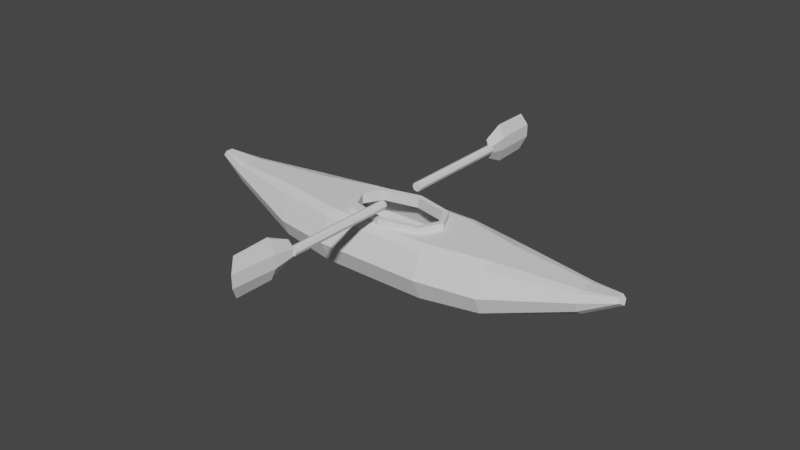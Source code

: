 # Source: kayak.blend  (saved by Blender 3.4.6; exported with 4.5.12 LTS)
import bpy
from mathutils import Matrix  # noqa: F401  (used for matrix-valued properties, if any)

bpy.ops.wm.read_factory_settings(use_empty=True)
scene = bpy.context.scene
scene.name = 'Scene'

# ---- collections
col_collection = bpy.data.collections.new('Collection'); scene.collection.children.link(col_collection)

# ---- world
world_world = bpy.data.worlds.new('World'); scene.world = world_world
world_world.use_nodes = True; world_world.node_tree.nodes.clear()
_N = world_world.node_tree.nodes; _L = world_world.node_tree.links
n0 = _N.new('ShaderNodeOutputWorld'); n0.name = 'World Output'; n0.location = (300, 300)
n1 = _N.new('ShaderNodeBackground'); n1.name = 'Background'; n1.location = (10, 300)
n1.inputs[0].default_value = (0.05088, 0.05088, 0.05088, 1.0)
_L.new(n1.outputs[0], n0.inputs[0])
n0.is_active_output = True
world_world.color = (0.05088, 0.05088, 0.05088)
world_world.use_sun_shadow = False
world_world.sun_shadow_jitter_overblur = 0.0

# ---- meshes
me_kayak = bpy.data.meshes.new('Kayak')
me_kayak.from_pydata([(0.461, 0.523, -0.2629), (0.461, 0.4823, -0.3436), (0.0, 0.08738, -0.3274), (0.0, 0.2682, 0.4047), (0.3814, 0.5774, 0.0), (0.3016, 0.4886, -0.1508), (0.3814, 0.4886, 0.0), (0.0, 0.2682, -0.4047), (0.0, 0.0, 0.1251), (0.0, 0.4823, 0.3436), (-0.3814, 0.4886, 0.0), (0.9699, 0.2729, -0.3291), (0.9699, 0.5096, 0.153), (0.9699, 0.4792, -0.2558), (1.669, 0.3389, 0.1063), (1.669, 0.4982, -0.06561), (1.669, 0.4158, -0.1304), (1.669, 0.2913, 0.04091), (1.669, 0.485, -0.1106), (1.972, 0.4567, 0.000482), (1.957, 0.485, 0.0443), (0.0, 0.09797, 0.3012), (0.0, 0.01758, 0.1151), (-0.4241, 0.01758, 0.1151), (-0.4241, 0.09797, 0.3012), (-0.3376, 0.5774, 0.181), (0.0, 0.5774, 0.2629), (0.0, 0.5774, 0.219), (0.0, 0.5774, -0.2629), (-0.3376, 0.5774, -0.181), (0.0, 0.5774, -0.219), (0.3376, 0.5774, 0.181), (0.3016, 0.5774, 0.1508), (0.3376, 0.5774, -0.181), (0.4241, 0.01758, -0.115), (0.8923, 0.07361, -0.09322), (0.8923, 0.1336, -0.2448), (0.3376, 0.523, -0.181), (-0.4268, 0.523, 0.0), (-0.3376, 0.523, 0.181), (-0.3376, 0.523, -0.181), (0.0, 0.2643, 0.3723), (-0.4241, 0.2643, 0.3723), (-0.4241, 0.01758, -0.115), (0.4241, 0.2643, 0.3723), (0.0, 0.4613, 0.3161), (0.4241, 0.01758, 0.1151), (0.4241, 0.09797, 0.3012), (-0.461, 0.4823, -0.3436), (-0.461, 0.0, 0.1251), (-0.461, 0.523, 0.2629), (-0.9699, 0.0609, -0.1014), (-0.9699, 0.1261, 0.2671), (-0.9699, 0.0609, 0.1023), (-0.9699, 0.5096, 0.153), (-0.9699, 0.4792, -0.2558), (-1.669, 0.4158, 0.1313), (-1.669, 0.3389, 0.1063), (-1.669, 0.4158, -0.1304), (-1.669, 0.2913, 0.04091), (-1.669, 0.2913, -0.03995), (-1.938, 0.5227, 0.03328), (-1.957, 0.485, -0.04334), (-1.957, 0.485, 0.0443), (-1.972, 0.4567, 0.000482), (0.8923, 0.07361, 0.09414), (0.3016, 0.4886, 0.1508), (0.0, 0.4886, 0.219), (-0.3016, 0.4886, -0.1508), (-0.8923, 0.1336, -0.2448), (-0.8923, 0.1336, 0.2457), (-0.8923, 0.2687, -0.3027), (0.0, 0.4823, -0.3436), (0.0, 0.523, -0.2629), (0.0, 0.0, -0.1251), (0.461, 0.08738, -0.3274), (0.461, 0.0, -0.1251), (0.0, 0.08738, 0.3274), (0.461, 0.08738, 0.3274), (0.461, 0.2682, 0.4047), (0.3016, 0.5774, -0.1508), (0.461, 0.2682, -0.4047), (0.461, 0.0, 0.1251), (0.0, 0.523, 0.2629), (0.461, 0.4823, 0.3436), (0.461, 0.523, 0.2629), (0.9699, 0.1261, -0.2661), (0.9699, 0.0609, -0.1014), (0.9699, 0.1261, 0.2671), (0.9699, 0.2729, 0.33), (-0.3814, 0.5774, 0.0), (-0.3016, 0.5774, 0.1508), (-0.3016, 0.4886, 0.1508), (0.9699, 0.0609, 0.1023), (0.9699, 0.4792, 0.2568), (0.9699, 0.5096, -0.152), (1.669, 0.4158, 0.1313), (1.669, 0.4982, 0.06657), (1.669, 0.3389, -0.1054), (1.669, 0.485, 0.1116), (1.669, 0.2913, -0.03995), (1.938, 0.5227, 0.03328), (1.938, 0.5227, -0.03232), (1.957, 0.485, -0.04334), (-0.3016, 0.5774, -0.1508), (-0.4268, 0.5774, 0.0), (0.4268, 0.5774, 0.0), (0.4241, 0.09797, -0.3012), (0.4268, 0.523, 0.0), (0.0, 0.09797, -0.3012), (0.0, 0.2643, -0.3723), (-0.4241, 0.2643, -0.3723), (-0.4241, 0.09797, -0.3012), (0.3376, 0.523, 0.181), (0.0, 0.01758, -0.115), (0.4241, 0.4613, 0.3161), (0.8923, 0.4584, 0.2363), (0.8923, 0.2687, 0.3036), (0.4241, 0.2643, -0.3723), (0.4241, 0.4613, -0.316), (0.0, 0.4613, -0.316), (-0.461, 0.523, -0.2629), (-0.461, 0.0, -0.1251), (-0.461, 0.08738, -0.3274), (-0.461, 0.2682, 0.4047), (-0.461, 0.08738, 0.3274), (-0.461, 0.2682, -0.4047), (-0.461, 0.4823, 0.3436), (-0.9699, 0.1261, -0.2661), (-0.9699, 0.2729, 0.33), (-0.9699, 0.2729, -0.3291), (-0.9699, 0.4792, 0.2568), (-0.9699, 0.5096, -0.152), (-1.669, 0.4982, -0.06561), (-1.669, 0.4982, 0.06657), (-1.669, 0.3389, -0.1054), (-1.669, 0.485, 0.1116), (-1.669, 0.485, -0.1106), (-1.938, 0.5227, -0.03232), (0.8923, 0.2687, -0.3027), (0.8923, 0.4584, -0.2353), (0.8923, 0.1336, 0.2457), (0.0, 0.4886, -0.219), (-0.4241, 0.4613, -0.316), (-0.4241, 0.4613, 0.3161), (-0.8923, 0.07361, -0.09322), (-0.8923, 0.2687, 0.3036), (-0.8923, 0.07361, 0.09414), (-0.8923, 0.4584, -0.2353), (-0.8923, 0.4584, 0.2363)], [], [(72, 73, 0, 1), (74, 2, 75, 76), (3, 77, 78, 79), (4, 80, 5, 6), (2, 7, 81, 75), (77, 8, 82, 78), (83, 9, 84, 85), (7, 72, 1, 81), (8, 74, 76, 82), (9, 3, 79, 84), (90, 91, 92, 10), (75, 81, 11, 86), (85, 84, 94, 12), (81, 1, 13, 11), (1, 0, 95, 13), (89, 88, 14, 96), (95, 12, 97, 15), (86, 11, 16, 98), (88, 93, 17, 14), (12, 94, 99, 97), (11, 13, 18, 16), (93, 87, 100, 17), (13, 95, 15, 18), (15, 97, 101, 102), (98, 16, 103), (14, 17, 19, 20), (16, 18, 102, 103), (17, 100, 19), (99, 96, 20, 101), (18, 15, 102), (100, 98, 103, 19), (96, 14, 20), (102, 101, 20, 19, 103), (21, 22, 23, 24), (25, 26, 27, 91), (28, 29, 104, 30), (26, 31, 32, 27), (105, 25, 91, 90), (106, 33, 80, 4), (33, 28, 30, 80), (34, 35, 36, 107), (29, 105, 90, 104), (31, 106, 4, 32), (37, 73, 28, 33), (108, 37, 33, 106), (38, 39, 25, 105), (83, 113, 31, 26), (73, 40, 29, 28), (41, 21, 24, 42), (114, 109, 112, 43), (115, 116, 117, 44), (45, 115, 44, 41), (22, 46, 34, 114), (21, 47, 46, 22), (41, 44, 47, 21), (72, 48, 121, 73), (74, 122, 123, 2), (3, 124, 125, 77), (39, 83, 26, 25), (2, 123, 126, 7), (77, 125, 49, 8), (83, 50, 127, 9), (7, 126, 48, 72), (8, 49, 122, 74), (9, 127, 124, 3), (122, 51, 128, 123), (124, 129, 52, 125), (113, 108, 106, 31), (125, 52, 53, 49), (50, 54, 131, 127), (126, 130, 55, 48), (49, 53, 51, 122), (48, 55, 132, 121), (129, 56, 57, 52), (132, 133, 134, 54), (128, 135, 58, 130), (52, 57, 59, 53), (54, 134, 136, 131), (130, 58, 137, 55), (53, 59, 60, 51), (131, 136, 56, 129), (55, 137, 133, 132), (51, 60, 135, 128), (133, 138, 61, 134), (135, 62, 58), (57, 63, 64, 59), (134, 61, 136), (58, 62, 138, 137), (59, 64, 60), (136, 61, 63, 56), (60, 64, 62, 135), (56, 63, 57), (138, 62, 64, 63, 61), (46, 65, 35, 34), (40, 38, 105, 29), (83, 39, 50), (39, 38, 50), (38, 121, 50), (40, 121, 38), (40, 73, 121), (114, 34, 107, 109), (108, 85, 0), (37, 108, 0), (37, 0, 73), (132, 54, 50, 121), (95, 0, 85, 12), (47, 141, 65, 46), (107, 36, 139, 118), (44, 117, 141, 47), (27, 32, 66, 67), (30, 104, 68, 142), (91, 27, 67, 92), (32, 4, 6, 66), (104, 90, 10, 68), (80, 30, 142, 5), (22, 114, 43, 23), (45, 41, 42, 144), (43, 112, 69, 145), (42, 24, 70, 146), (112, 111, 71, 69), (24, 23, 147, 70), (111, 143, 148, 71), (23, 43, 145, 147), (144, 42, 146, 149), (76, 75, 86, 87), (79, 78, 88, 89), (78, 82, 93, 88), (82, 76, 87, 93), (84, 79, 89, 94), (94, 89, 96, 99), (87, 86, 98, 100), (97, 99, 101), (109, 110, 111, 112), (110, 118, 119, 120), (109, 107, 118, 110), (123, 128, 130, 126), (127, 131, 129, 124), (137, 138, 133), (83, 85, 113), (113, 85, 108), (118, 139, 140, 119), (110, 120, 143, 111)])
_uv = me_kayak.uv_layers.new(name='UVMap')
_uv.uv.foreach_set('vector', [0.0, 0.0, 0.0, 1.0, 1.0, 1.0, 1.0, 0.0, 0.0, 0.0, 0.0, 1.0, 1.0, 1.0, 1.0, 0.0, 0.0, 0.0, 0.0, 1.0, 1.0, 1.0, 1.0, 0.0, 0.0, 0.0, 0.0, 1.0, 1.0, 1.0, 1.0, 0.0, 0.0, 0.0, 0.0, 1.0, 1.0, 1.0, 1.0, 0.0, 0.0, 0.0, 0.0, 1.0, 1.0, 1.0, 1.0, 0.0, 0.0, 0.0, 0.0, 1.0, 1.0, 1.0, 1.0, 0.0, 0.0, 0.0, 0.0, 1.0, 1.0, 1.0, 1.0, 0.0, 0.0, 0.0, 0.0, 1.0, 1.0, 1.0, 1.0, 0.0, 0.0, 0.0, 0.0, 1.0, 1.0, 1.0, 1.0, 0.0, 0.0, 0.0, 0.0, 1.0, 1.0, 1.0, 1.0, 0.0, 0.0, 0.0, 0.0, 1.0, 1.0, 1.0, 1.0, 0.0, 0.0, 0.0, 0.0, 1.0, 1.0, 1.0, 1.0, 0.0, 0.0, 0.0, 0.0, 1.0, 1.0, 1.0, 1.0, 0.0, 0.0, 0.0, 0.0, 1.0, 1.0, 1.0, 1.0, 0.0, 0.0, 0.0, 0.0, 1.0, 1.0, 1.0, 1.0, 0.0, 0.0, 0.0, 0.0, 1.0, 1.0, 1.0, 1.0, 0.0, 0.0, 0.0, 0.0, 1.0, 1.0, 1.0, 1.0, 0.0, 0.0, 0.0, 0.0, 1.0, 1.0, 1.0, 1.0, 0.0, 0.0, 0.0, 0.0, 1.0, 1.0, 1.0, 1.0, 0.0, 0.0, 0.0, 0.0, 1.0, 1.0, 1.0, 1.0, 0.0, 0.0, 0.0, 0.0, 1.0, 1.0, 1.0, 1.0, 0.0, 0.0, 0.0, 0.0, 1.0, 1.0, 1.0, 1.0, 0.0, 0.0, 0.0, 0.0, 1.0, 1.0, 1.0, 1.0, 0.0, 0.0, 0.0, 1.0, 1.0, 1.0, 0.0, 0.0, 0.0, 0.0, 1.0, 1.0, 1.0, 1.0, 0.0, 0.0, 0.0, 0.0, 1.0, 1.0, 1.0, 1.0, 0.0, 0.0, 0.0, 1.0, 1.0, 1.0, 0.0, 0.0, 0.0, 0.0, 1.0, 1.0, 1.0, 1.0, 0.0, 0.0, 0.0, 1.0, 1.0, 1.0, 0.0, 0.0, 0.0, 0.0, 1.0, 1.0, 1.0, 1.0, 0.0, 0.0, 0.0, 1.0, 1.0, 1.0, 0.0, 0.5, 1.0, 0.02447, 0.6545, 0.2061, 0.09549, 0.7939, 0.09549, 0.9755, 0.6545, 0.0, 0.0, 0.0, 1.0, 1.0, 1.0, 1.0, 0.0, 0.0, 0.0, 0.0, 1.0, 1.0, 1.0, 1.0, 0.0, 0.0, 0.0, 0.0, 1.0, 1.0, 1.0, 1.0, 0.0, 0.0, 0.0, 0.0, 1.0, 1.0, 1.0, 1.0, 0.0, 0.0, 0.0, 0.0, 1.0, 1.0, 1.0, 1.0, 0.0, 0.0, 0.0, 0.0, 1.0, 1.0, 1.0, 1.0, 0.0, 0.0, 0.0, 0.0, 1.0, 1.0, 1.0, 1.0, 0.0, 0.0, 0.0, 0.0, 1.0, 1.0, 1.0, 1.0, 0.0, 0.0, 0.0, 0.0, 1.0, 1.0, 1.0, 1.0, 0.0, 0.0, 0.0, 0.0, 1.0, 1.0, 1.0, 1.0, 0.0, 0.0, 0.0, 0.0, 1.0, 1.0, 1.0, 1.0, 0.0, 0.0, 0.0, 0.0, 1.0, 1.0, 1.0, 1.0, 0.0, 0.0, 0.0, 0.0, 1.0, 1.0, 1.0, 1.0, 0.0, 0.0, 0.0, 0.0, 1.0, 1.0, 1.0, 1.0, 0.0, 0.0, 0.0, 0.0, 1.0, 1.0, 1.0, 1.0, 0.0, 0.0, 0.0, 0.0, 1.0, 1.0, 1.0, 1.0, 0.0, 0.0, 0.0, 0.0, 1.0, 1.0, 1.0, 1.0, 0.0, 0.0, 0.0, 0.0, 1.0, 1.0, 1.0, 1.0, 0.0, 0.0, 0.0, 0.0, 1.0, 1.0, 1.0, 1.0, 0.0, 0.0, 0.0, 0.0, 1.0, 1.0, 1.0, 1.0, 0.0, 0.0, 0.0, 0.0, 1.0, 1.0, 1.0, 1.0, 0.0, 0.0, 0.0, 0.0, 1.0, 1.0, 1.0, 1.0, 0.0, 0.0, 0.0, 0.0, 1.0, 1.0, 1.0, 1.0, 0.0, 0.0, 0.0, 0.0, 1.0, 1.0, 1.0, 1.0, 0.0, 0.0, 0.0, 0.0, 1.0, 1.0, 1.0, 1.0, 0.0, 0.0, 0.0, 0.0, 1.0, 1.0, 1.0, 1.0, 0.0, 0.0, 0.0, 0.0, 1.0, 1.0, 1.0, 1.0, 0.0, 0.0, 0.0, 0.0, 1.0, 1.0, 1.0, 1.0, 0.0, 0.0, 0.0, 0.0, 1.0, 1.0, 1.0, 1.0, 0.0, 0.0, 0.0, 0.0, 1.0, 1.0, 1.0, 1.0, 0.0, 0.0, 0.0, 0.0, 1.0, 1.0, 1.0, 1.0, 0.0, 0.0, 0.0, 0.0, 1.0, 1.0, 1.0, 1.0, 0.0, 0.0, 0.0, 0.0, 1.0, 1.0, 1.0, 1.0, 0.0, 0.0, 0.0, 0.0, 1.0, 1.0, 1.0, 1.0, 0.0, 0.0, 0.0, 0.0, 1.0, 1.0, 1.0, 1.0, 0.0, 0.0, 0.0, 0.0, 1.0, 1.0, 1.0, 1.0, 0.0, 0.0, 0.0, 0.0, 1.0, 1.0, 1.0, 1.0, 0.0, 0.0, 0.0, 0.0, 1.0, 1.0, 1.0, 1.0, 0.0, 0.0, 0.0, 0.0, 1.0, 1.0, 1.0, 1.0, 0.0, 0.0, 0.0, 0.0, 1.0, 1.0, 1.0, 1.0, 0.0, 0.0, 0.0, 0.0, 1.0, 1.0, 1.0, 1.0, 0.0, 0.0, 0.0, 0.0, 1.0, 1.0, 1.0, 1.0, 0.0, 0.0, 0.0, 0.0, 1.0, 1.0, 1.0, 1.0, 0.0, 0.0, 0.0, 0.0, 1.0, 1.0, 1.0, 1.0, 0.0, 0.0, 0.0, 0.0, 1.0, 1.0, 1.0, 1.0, 0.0, 0.0, 0.0, 0.0, 1.0, 1.0, 1.0, 1.0, 0.0, 0.0, 0.0, 0.0, 1.0, 1.0, 1.0, 1.0, 0.0, 0.0, 0.0, 0.0, 1.0, 1.0, 1.0, 1.0, 0.0, 0.0, 0.0, 0.0, 1.0, 1.0, 1.0, 1.0, 0.0, 0.0, 0.0, 0.0, 1.0, 1.0, 1.0, 1.0, 0.0, 0.0, 0.0, 0.0, 1.0, 1.0, 1.0, 1.0, 0.0, 0.0, 0.0, 1.0, 1.0, 1.0, 0.0, 0.0, 0.0, 0.0, 1.0, 1.0, 1.0, 1.0, 0.0, 0.0, 0.0, 1.0, 1.0, 1.0, 0.0, 0.0, 0.0, 0.0, 1.0, 1.0, 1.0, 1.0, 0.0, 0.0, 0.0, 1.0, 1.0, 1.0, 0.0, 0.0, 0.0, 0.0, 1.0, 1.0, 1.0, 1.0, 0.0, 0.0, 0.0, 0.0, 1.0, 1.0, 1.0, 1.0, 0.0, 0.0, 0.0, 1.0, 1.0, 1.0, 0.0, 0.5, 1.0, 0.02447, 0.6545, 0.2061, 0.09549, 0.7939, 0.09549, 0.9755, 0.6545, 0.0, 0.0, 0.0, 1.0, 1.0, 1.0, 1.0, 0.0, 0.0, 0.0, 0.0, 1.0, 1.0, 1.0, 1.0, 0.0, 0.0, 0.0, 1.0, 1.0, 1.0, 0.0, 0.0, 0.0, 1.0, 1.0, 1.0, 0.0, 0.0, 0.0, 1.0, 1.0, 1.0, 0.0, 0.0, 0.0, 1.0, 1.0, 1.0, 0.0, 0.0, 0.0, 1.0, 1.0, 1.0, 0.0, 0.0, 0.0, 0.0, 1.0, 1.0, 1.0, 1.0, 0.0, 0.0, 0.0, 1.0, 1.0, 1.0, 0.0, 0.0, 0.0, 1.0, 1.0, 1.0, 0.0, 0.0, 0.0, 1.0, 1.0, 1.0, 0.0, 0.0, 0.0, 0.0, 1.0, 1.0, 1.0, 1.0, 0.0, 0.0, 0.0, 0.0, 1.0, 1.0, 1.0, 1.0, 0.0, 0.0, 0.0, 0.0, 1.0, 1.0, 1.0, 1.0, 0.0, 0.0, 0.0, 0.0, 1.0, 1.0, 1.0, 1.0, 0.0, 0.0, 0.0, 0.0, 1.0, 1.0, 1.0, 1.0, 0.0, 0.0, 0.0, 0.0, 1.0, 1.0, 1.0, 1.0, 0.0, 0.0, 0.0, 0.0, 1.0, 1.0, 1.0, 1.0, 0.0, 0.0, 0.0, 0.0, 1.0, 1.0, 1.0, 1.0, 0.0, 0.0, 0.0, 0.0, 1.0, 1.0, 1.0, 1.0, 0.0, 0.0, 0.0, 0.0, 1.0, 1.0, 1.0, 1.0, 0.0, 0.0, 0.0, 0.0, 1.0, 1.0, 1.0, 1.0, 0.0, 0.0, 0.0, 0.0, 1.0, 1.0, 1.0, 1.0, 0.0, 0.0, 0.0, 0.0, 1.0, 1.0, 1.0, 1.0, 0.0, 0.0, 0.0, 0.0, 1.0, 1.0, 1.0, 1.0, 0.0, 0.0, 0.0, 0.0, 1.0, 1.0, 1.0, 1.0, 0.0, 0.0, 0.0, 0.0, 1.0, 1.0, 1.0, 1.0, 0.0, 0.0, 0.0, 0.0, 1.0, 1.0, 1.0, 1.0, 0.0, 0.0, 0.0, 0.0, 1.0, 1.0, 1.0, 1.0, 0.0, 0.0, 0.0, 0.0, 1.0, 1.0, 1.0, 1.0, 0.0, 0.0, 0.0, 0.0, 1.0, 1.0, 1.0, 1.0, 0.0, 0.0, 0.0, 1.0, 0.0, 1.0, 1.0, 0.0, 1.0, 0.0, 0.0, 1.0, 0.0, 1.0, 1.0, 0.0, 1.0, 0.0, 0.0, 1.0, 0.0, 1.0, 1.0, 0.0, 1.0, 0.0, 0.0, 1.0, 0.0, 1.0, 1.0, 0.0, 1.0, 0.0, 0.0, 1.0, 0.0, 1.0, 1.0, 0.0, 1.0, 0.0, 0.0, 1.0, 0.0, 1.0, 1.0, 0.0, 1.0, 0.0, 0.0, 1.0, 0.0, 1.0, 1.0, 0.0, 1.0, 0.0, 0.0, 1.0, 0.0, 1.0, 1.0, 0.0, 0.0, 1.0, 0.0, 1.0, 1.0, 0.0, 1.0, 0.0, 0.0, 1.0, 0.0, 1.0, 1.0, 0.0, 1.0, 0.0, 0.0, 1.0, 0.0, 1.0, 1.0, 0.0, 1.0, 0.0, 0.0, 1.0, 0.0, 1.0, 1.0, 0.0, 1.0, 0.0, 0.0, 1.0, 0.0, 1.0, 1.0, 0.0, 1.0, 0.0, 0.0, 1.0, 0.0, 1.0, 1.0, 0.0, 0.0, 1.0, 0.0, 1.0, 1.0, 0.0, 0.0, 1.0, 0.0, 1.0, 1.0, 0.0, 0.0, 1.0, 0.0, 1.0, 1.0, 0.0, 1.0, 0.0, 0.0, 1.0, 0.0, 1.0, 1.0, 0.0, 1.0])
me_kayak.update()
me_kayak.normals_split_custom_set([tuple(v) for v in zip(*[iter([0.0, 0.8927, -0.4506, 0.0, 0.8927, -0.4506, 0.0, 0.8927, -0.4506, 0.0, 0.8927, -0.4506, 0.0, -0.918, -0.3965, 0.0, -0.918, -0.3965, 0.0, -0.918, -0.3965, 0.0, -0.918, -0.3965, 0.0, -0.3931, 0.9195, 0.0, -0.3931, 0.9195, 0.0, -0.3931, 0.9195, 0.0, -0.3931, 0.9195, -0.8839, 0.0, 0.4676, -0.8839, 0.0, 0.4676, -0.8839, 0.0, 0.4676, -0.8839, 0.0, 0.4676, 0.0, -0.3931, -0.9195, 0.0, -0.3931, -0.9195, 0.0, -0.3931, -0.9195, 0.0, -0.3931, -0.9195, 0.0, -0.918, 0.3965, 0.0, -0.918, 0.3965, 0.0, -0.918, 0.3965, 0.0, -0.918, 0.3965, 0.0, 0.8927, 0.4506, 0.0, 0.8927, 0.4506, 0.0, 0.8927, 0.4506, 0.0, 0.8927, 0.4506, 0.0, 0.2745, -0.9616, 0.0, 0.2745, -0.9616, 0.0, 0.2745, -0.9616, 0.0, 0.2745, -0.9616, 0.0, -1.0, 0.0, 0.0, -1.0, 0.0, 0.0, -1.0, 0.0, 0.0, -1.0, 0.0, 0.0, 0.2745, 0.9616, 0.0, 0.2745, 0.9616, 0.0, 0.2745, 0.9616, 0.0, 0.2745, 0.9616, 0.8839, 0.0, -0.4676, 0.8839, 0.0, -0.4676, 0.8839, 0.0, -0.4676, 0.8839, 0.0, -0.4676, 0.1391, -0.3896, -0.9104, 0.1391, -0.3896, -0.9104, 0.1391, -0.3896, -0.9104, 0.1391, -0.3896, -0.9104, 0.08439, 0.9298, 0.3583, 0.08439, 0.9298, 0.3583, 0.08439, 0.9298, 0.3583, 0.08274, 0.9292, 0.3601, 0.1506, 0.301, -0.9417, 0.1506, 0.301, -0.9417, 0.1506, 0.301, -0.9417, 0.1506, 0.301, -0.9417, 0.08506, 0.9297, -0.3583, 0.08506, 0.9297, -0.3583, 0.08493, 0.9288, -0.3606, 0.08506, 0.9297, -0.3583, 0.3152, -0.3471, 0.8833, 0.3152, -0.3471, 0.8833, 0.3152, -0.3471, 0.8833, 0.3152, -0.3471, 0.8833, 0.01641, 0.9999, 0.002538, 0.01806, 0.9998, -0.001821, 0.01629, 0.9999, 0.0, 0.01629, 0.9999, 0.0, 0.3152, -0.3471, -0.8833, 0.3152, -0.3471, -0.8833, 0.3152, -0.3471, -0.8833, 0.3152, -0.3471, -0.8833, 0.334, -0.8465, 0.4145, 0.334, -0.8465, 0.4145, 0.334, -0.8465, 0.4145, 0.334, -0.8465, 0.4145, 0.05206, 0.9579, 0.2822, 0.05027, 0.9585, 0.2805, 0.05027, 0.9585, 0.2805, 0.05027, 0.9585, 0.2805, 0.1951, 0.3137, -0.9293, 0.1951, 0.3137, -0.9293, 0.1951, 0.3137, -0.9293, 0.1951, 0.3137, -0.9293, 0.3129, -0.9498, 0.0, 0.3129, -0.9498, 0.0, 0.3129, -0.9498, 0.0, 0.3129, -0.9498, 0.0, 0.05027, 0.9585, -0.2805, 0.0528, 0.9585, -0.2803, 0.05027, 0.9585, -0.2805, 0.05027, 0.9585, -0.2805, -0.0909, 0.9959, 0.0, -0.0909, 0.9959, 0.0, -0.0909, 0.9959, 0.0, -0.0909, 0.9959, 0.0, 0.3403, -0.2906, -0.8943, 0.3403, -0.2906, -0.8943, 0.3403, -0.2906, -0.8943, 0.4633, -0.6979, 0.5462, 0.4633, -0.6979, 0.5462, 0.4633, -0.6979, 0.5462, 0.4633, -0.6979, 0.5462, 0.2167, 0.3061, -0.927, 0.2167, 0.3061, -0.927, 0.2167, 0.3061, -0.927, 0.2167, 0.3061, -0.927, 0.4799, -0.8773, 0.0, 0.4799, -0.8773, 0.0, 0.4799, -0.8773, 0.0, 0.2167, 0.3061, 0.927, 0.2167, 0.3061, 0.927, 0.2167, 0.3061, 0.927, 0.2167, 0.3061, 0.927, -0.05271, 0.9584, -0.2805, -0.05271, 0.9584, -0.2805, -0.05271, 0.9584, -0.2805, 0.4633, -0.6979, -0.5462, 0.4633, -0.6979, -0.5462, 0.4633, -0.6979, -0.5462, 0.4633, -0.6979, -0.5462, 0.3403, -0.2906, 0.8943, 0.3403, -0.2906, 0.8943, 0.3403, -0.2906, 0.8943, 0.89, 0.4559, 0.0, 0.89, 0.4559, 0.0, 0.89, 0.4559, 0.0, 0.89, 0.4559, 0.0, 0.89, 0.4559, 0.0, 0.0, 0.918, -0.3965, 0.0, 0.918, -0.3965, 0.0, 0.918, -0.3965, 0.0, 0.918, -0.3965, 0.0, 1.0, 1.129e-06, 0.0, 1.0, 1.129e-06, 0.0, 1.0, 1.129e-06, 0.0, 1.0, 1.129e-06, 0.0, 1.0, -1.129e-06, 0.0, 1.0, -1.129e-06, 0.0, 1.0, -1.129e-06, 0.0, 1.0, -1.129e-06, 0.0, 1.0, 1.129e-06, 0.0, 1.0, 1.129e-06, 0.0, 1.0, 1.129e-06, 0.0, 1.0, 1.129e-06, 0.0, 1.0, 0.0, 0.0, 1.0, 0.0, 0.0, 1.0, 0.0, 0.0, 1.0, 0.0, 0.0, 1.0, 0.0, 0.0, 1.0, 0.0, 0.0, 1.0, 0.0, 0.0, 1.0, 0.0, 0.0, 1.0, -1.129e-06, 0.0, 1.0, -1.129e-06, 0.0, 1.0, -1.129e-06, 0.0, 1.0, -1.129e-06, -0.1215, 0.9166, 0.3809, -0.1215, 0.9166, 0.3809, -0.1215, 0.9166, 0.3809, -0.1215, 0.9166, 0.3809, 0.0, 1.0, 0.0, 0.0, 1.0, 0.0, 0.0, 1.0, 0.0, 0.0, 1.0, 0.0, 0.0, 1.0, 0.0, 0.0, 1.0, 0.0, 0.0, 1.0, 0.0, 0.0, 1.0, 0.0, 0.2358, 0.0, -0.9718, 0.2358, 0.0, -0.9718, 0.2358, 0.0, -0.9718, 0.2358, 0.0, -0.9718, 0.8969, 0.0, -0.4423, 0.8969, 0.0, -0.4423, 0.8969, 0.0, -0.4423, 0.8969, 0.0, -0.4423, -0.8969, 0.0, 0.4423, -0.8969, 0.0, 0.4423, -0.8969, 0.0, 0.4423, -0.8969, 0.0, 0.4423, 0.2358, 0.0, 0.9718, 0.2358, 0.0, 0.9718, 0.2358, 0.0, 0.9718, 0.2358, 0.0, 0.9718, -0.2358, 0.0, -0.9718, -0.2358, 0.0, -0.9718, -0.2358, 0.0, -0.9718, -0.2358, 0.0, -0.9718, 0.0, 0.3931, -0.9195, 0.0, 0.3931, -0.9195, 0.0, 0.3931, -0.9195, 0.0, 0.3931, -0.9195, 0.0, 0.918, 0.3965, 0.0, 0.918, 0.3965, 0.0, 0.918, 0.3965, 0.0, 0.918, 0.3965, -0.1489, -0.301, -0.9419, -0.1489, -0.301, -0.9419, -0.1489, -0.301, -0.9419, -0.1489, -0.301, -0.9419, 0.0, -0.2745, -0.9616, 0.0, -0.2745, -0.9616, 0.0, -0.2745, -0.9616, 0.0, -0.2745, -0.9616, 0.0, 1.0, 0.0, 0.0, 1.0, 0.0, 0.0, 1.0, 0.0, 0.0, 1.0, 0.0, 0.0, 0.918, -0.3965, 0.0, 0.918, -0.3965, 0.0, 0.918, -0.3965, 0.0, 0.918, -0.3965, 0.0, 0.3931, -0.9195, 0.0, 0.3931, -0.9195, 0.0, 0.3931, -0.9195, 0.0, 0.3931, -0.9195, 0.0, 0.8927, -0.4506, 0.0, 0.8927, -0.4506, 0.0, 0.8927, -0.4506, 0.0, 0.8927, -0.4506, 0.0, -0.918, -0.3965, 0.0, -0.918, -0.3965, 0.0, -0.918, -0.3965, 0.0, -0.918, -0.3965, 0.0, -0.3931, 0.9195, 0.0, -0.3931, 0.9195, 0.0, -0.3931, 0.9195, 0.0, -0.3931, 0.9195, -0.2358, 0.0, 0.9718, -0.2358, 0.0, 0.9718, -0.2358, 0.0, 0.9718, -0.2358, 0.0, 0.9718, 0.0, -0.3931, -0.9195, 0.0, -0.3931, -0.9195, 0.0, -0.3931, -0.9195, 0.0, -0.3931, -0.9195, 0.0, -0.918, 0.3965, 0.0, -0.918, 0.3965, 0.0, -0.918, 0.3965, 0.0, -0.918, 0.3965, 0.0, 0.8927, 0.4506, 0.0, 0.8927, 0.4506, 0.0, 0.8927, 0.4506, 0.0, 0.8927, 0.4506, 0.0, 0.2745, -0.9616, 0.0, 0.2745, -0.9616, 0.0, 0.2745, -0.9616, 0.0, 0.2745, -0.9616, 0.0, -1.0, 0.0, 0.0, -1.0, 0.0, 0.0, -1.0, 0.0, 0.0, -1.0, 0.0, 0.0, 0.2745, 0.9616, 0.0, 0.2745, 0.9616, 0.0, 0.2745, 0.9616, 0.0, 0.2745, 0.9616, -0.1215, -0.9166, -0.3809, -0.1215, -0.9166, -0.3809, -0.1215, -0.9166, -0.3809, -0.1215, -0.9166, -0.3809, -0.1374, -0.3897, 0.9106, -0.1374, -0.3897, 0.9106, -0.1374, -0.3897, 0.9106, -0.1374, -0.3897, 0.9106, 0.8969, 0.0, 0.4423, 0.8969, 0.0, 0.4423, 0.8969, 0.0, 0.4423, 0.8969, 0.0, 0.4423, -0.1208, -0.9167, 0.381, -0.1208, -0.9167, 0.381, -0.1208, -0.9167, 0.381, -0.1208, -0.9167, 0.381, -0.08439, 0.9298, 0.3583, -0.08426, 0.9289, 0.3606, -0.08439, 0.9298, 0.3583, -0.08439, 0.9298, 0.3583, -0.1506, 0.301, -0.9417, -0.1506, 0.301, -0.9417, -0.1506, 0.301, -0.9417, -0.1506, 0.301, -0.9417, -0.1188, -0.9929, 0.0, -0.1188, -0.9929, 0.0, -0.1188, -0.9929, 0.0, -0.1188, -0.9929, 0.0, -0.08506, 0.9297, -0.3583, -0.08506, 0.9297, -0.3583, -0.08341, 0.9292, -0.3601, -0.08506, 0.9297, -0.3583, -0.3152, -0.3471, 0.8833, -0.3152, -0.3471, 0.8833, -0.3152, -0.3471, 0.8833, -0.3152, -0.3471, 0.8833, -0.01806, 0.9998, 0.001821, -0.01629, 0.9999, 0.0, -0.01629, 0.9999, 0.0, -0.01641, 0.9999, -0.002538, -0.3152, -0.3471, -0.8833, -0.3152, -0.3471, -0.8833, -0.3152, -0.3471, -0.8833, -0.3152, -0.3471, -0.8833, -0.334, -0.8465, 0.4145, -0.334, -0.8465, 0.4145, -0.334, -0.8465, 0.4145, -0.334, -0.8465, 0.4145, -0.0528, 0.9585, 0.2803, -0.05027, 0.9585, 0.2805, -0.05027, 0.9585, 0.2805, -0.05027, 0.9585, 0.2805, -0.1951, 0.3137, -0.9293, -0.1951, 0.3137, -0.9293, -0.1951, 0.3137, -0.9293, -0.1951, 0.3137, -0.9293, -0.3129, -0.9498, 0.0, -0.3129, -0.9498, 0.0, -0.3129, -0.9498, 0.0, -0.3129, -0.9498, 0.0, -0.1951, 0.3137, 0.9293, -0.1951, 0.3137, 0.9293, -0.1951, 0.3137, 0.9293, -0.1951, 0.3137, 0.9293, -0.05027, 0.9585, -0.2805, -0.05027, 0.9585, -0.2805, -0.05027, 0.9585, -0.2805, -0.05206, 0.9579, -0.2822, -0.334, -0.8465, -0.4145, -0.334, -0.8465, -0.4145, -0.334, -0.8465, -0.4145, -0.334, -0.8465, -0.4145, 0.0909, 0.9959, 0.0, 0.0909, 0.9959, 0.0, 0.0909, 0.9959, 0.0, 0.0909, 0.9959, 0.0, -0.3403, -0.2906, -0.8943, -0.3403, -0.2906, -0.8943, -0.3403, -0.2906, -0.8943, -0.4633, -0.6979, 0.5462, -0.4633, -0.6979, 0.5462, -0.4633, -0.6979, 0.5462, -0.4633, -0.6979, 0.5462, 0.0527, 0.9584, 0.2805, 0.0527, 0.9584, 0.2805, 0.0527, 0.9584, 0.2805, -0.2167, 0.3061, -0.927, -0.2167, 0.3061, -0.927, -0.2167, 0.3061, -0.927, -0.2167, 0.3061, -0.927, -0.4799, -0.8773, 0.0, -0.4799, -0.8773, 0.0, -0.4799, -0.8773, 0.0, -0.2167, 0.3061, 0.927, -0.2167, 0.3061, 0.927, -0.2167, 0.3061, 0.927, -0.2167, 0.3061, 0.927, -0.4633, -0.6979, -0.5462, -0.4633, -0.6979, -0.5462, -0.4633, -0.6979, -0.5462, -0.4633, -0.6979, -0.5462, -0.3403, -0.2906, 0.8943, -0.3403, -0.2906, 0.8943, -0.3403, -0.2906, 0.8943, -0.89, 0.4559, -2.009e-07, -0.89, 0.4559, -2.009e-07, -0.89, 0.4559, -2.009e-07, -0.89, 0.4559, -2.009e-07, -0.89, 0.4559, -2.009e-07, -0.1188, 0.9929, 0.0, -0.1188, 0.9929, 0.0, -0.1188, 0.9929, 0.0, -0.1188, 0.9929, 0.0, -0.8969, 0.0, -0.4423, -0.8969, 0.0, -0.4423, -0.8969, 0.0, -0.4423, -0.8969, 0.0, -0.4423, 0.0, 1.0, 0.0, 0.0, 1.0, 0.0, 0.0, 1.0, 0.0, 0.0, 1.0, 1.256e-07, 0.0, 1.0, 1.256e-07, 0.0, 1.0, 1.256e-07, 0.0, 1.0, 0.0, 0.0, 1.0, 0.0, 0.0, 1.0, 0.0, 0.0, 1.0, -1.256e-07, 0.0, 1.0, -1.256e-07, 0.0, 1.0, -1.256e-07, 0.0, 1.0, 0.0, 0.0, 1.0, 0.0, 0.0, 1.0, 0.0, 0.0, 0.918, 0.3965, 0.0, 0.918, 0.3965, 0.0, 0.918, 0.3965, 0.0, 0.918, 0.3965, 0.0, 1.0, 0.0, 0.0, 1.0, 0.0, 0.0, 1.0, 0.0, 0.0, 1.0, -1.256e-07, 0.0, 1.0, -1.256e-07, 0.0, 1.0, -1.256e-07, 0.0, 1.0, 0.0, 0.0, 1.0, 0.0, 0.0, 1.0, 0.0, -0.02456, 0.9997, 0.001708, -0.02393, 0.9997, 0.0003896, -0.02644, 0.9997, 0.0, -0.02644, 0.9997, 0.0, 0.02393, 0.9997, -0.0003929, 0.02644, 0.9997, 0.0, 0.02644, 0.9997, 0.0, 0.02456, 0.9997, -0.001709, -0.1208, 0.9167, -0.381, -0.1208, 0.9167, -0.381, -0.1208, 0.9167, -0.381, -0.1208, 0.9167, -0.381, -0.1391, 0.3896, 0.9104, -0.1391, 0.3896, 0.9104, -0.1391, 0.3896, 0.9104, -0.1391, 0.3896, 0.9104, -0.1374, 0.3897, -0.9106, -0.1374, 0.3897, -0.9106, -0.1374, 0.3897, -0.9106, -0.1374, 0.3897, -0.9106, -0.2206, 0.0, -0.9754, -0.2206, 0.0, -0.9754, -0.2206, 0.0, -0.9754, -0.2206, 0.0, -0.9754, 0.2206, 0.0, 0.9754, 0.2206, 0.0, 0.9754, 0.2206, 0.0, 0.9754, 0.2206, 0.0, 0.9754, 0.2206, 0.0, -0.9754, 0.2206, 0.0, -0.9754, 0.2206, 0.0, -0.9754, 0.2206, 0.0, -0.9754, -0.8839, 0.0, -0.4676, -0.8839, 0.0, -0.4676, -0.8839, 0.0, -0.4676, -0.8839, 0.0, -0.4676, 0.8839, 0.0, 0.4676, 0.8839, 0.0, 0.4676, 0.8839, 0.0, 0.4676, 0.8839, 0.0, 0.4676, -0.2206, 0.0, 0.9754, -0.2206, 0.0, 0.9754, -0.2206, 0.0, 0.9754, -0.2206, 0.0, 0.9754, 0.0, 1.0, 0.0, 0.0, 1.0, 0.0, 0.0, 1.0, 0.0, 0.0, 1.0, 0.0, 0.0, -0.2745, -0.9616, 0.0, -0.2745, -0.9616, 0.0, -0.2745, -0.9616, 0.0, -0.2745, -0.9616, 0.1215, 0.9166, 0.3809, 0.1215, 0.9166, 0.3809, 0.1215, 0.9166, 0.3809, 0.1215, 0.9166, 0.3809, 0.1374, 0.3897, -0.9106, 0.1374, 0.3897, -0.9106, 0.1374, 0.3897, -0.9106, 0.1374, 0.3897, -0.9106, 0.1391, 0.3896, 0.9104, 0.1391, 0.3896, 0.9104, 0.1391, 0.3896, 0.9104, 0.1391, 0.3896, 0.9104, 0.1208, 0.9167, -0.381, 0.1208, 0.9167, -0.381, 0.1208, 0.9167, -0.381, 0.1208, 0.9167, -0.381, 0.1506, -0.301, 0.9417, 0.1506, -0.301, 0.9417, 0.1506, -0.301, 0.9417, 0.1506, -0.301, 0.9417, 0.1188, 0.9929, 0.0, 0.1188, 0.9929, 0.0, 0.1188, 0.9929, 0.0, 0.1188, 0.9929, 0.0, 0.1489, -0.301, -0.9419, 0.1489, -0.301, -0.9419, 0.1489, -0.301, -0.9419, 0.1489, -0.301, -0.9419, 0.1215, -0.9166, -0.3809, 0.1215, -0.9166, -0.3809, 0.1215, -0.9166, -0.3809, 0.1215, -0.9166, -0.3809, 0.1374, -0.3897, 0.9106, 0.1374, -0.3897, 0.9106, 0.1374, -0.3897, 0.9106, 0.1374, -0.3897, 0.9106, 0.1208, -0.9167, 0.381, 0.1208, -0.9167, 0.381, 0.1208, -0.9167, 0.381, 0.1208, -0.9167, 0.381, 0.1188, -0.9929, 0.0, 0.1188, -0.9929, 0.0, 0.1188, -0.9929, 0.0, 0.1188, -0.9929, 0.0, 0.1489, 0.301, 0.9419, 0.1489, 0.301, 0.9419, 0.1489, 0.301, 0.9419, 0.1489, 0.301, 0.9419, 0.1951, 0.3137, 0.9293, 0.1951, 0.3137, 0.9293, 0.1951, 0.3137, 0.9293, 0.1951, 0.3137, 0.9293, 0.334, -0.8465, -0.4145, 0.334, -0.8465, -0.4145, 0.334, -0.8465, -0.4145, 0.334, -0.8465, -0.4145, -0.0527, 0.9584, 0.2805, -0.0527, 0.9584, 0.2805, -0.0527, 0.9584, 0.2805, 0.0, 0.3931, 0.9195, 0.0, 0.3931, 0.9195, 0.0, 0.3931, 0.9195, 0.0, 0.3931, 0.9195, 0.0, -0.2745, 0.9616, 0.0, -0.2745, 0.9616, 0.0, -0.2745, 0.9616, 0.0, -0.2745, 0.9616, 0.0, 0.3931, 0.9195, 0.0, 0.3931, 0.9195, 0.0, 0.3931, 0.9195, 0.0, 0.3931, 0.9195, -0.1391, -0.3896, -0.9104, -0.1391, -0.3896, -0.9104, -0.1391, -0.3896, -0.9104, -0.1391, -0.3896, -0.9104, -0.1489, 0.301, 0.9419, -0.1489, 0.301, 0.9419, -0.1489, 0.301, 0.9419, -0.1489, 0.301, 0.9419, 0.05271, 0.9584, -0.2805, 0.05271, 0.9584, -0.2805, 0.05271, 0.9584, -0.2805, 0.0, 1.0, 0.0, 0.0, 1.0, 0.0, 0.0, 1.0, 0.0, 0.0, 1.0, 1.256e-07, 0.0, 1.0, 1.256e-07, 0.0, 1.0, 1.256e-07, -0.1506, -0.301, 0.9417, -0.1506, -0.301, 0.9417, -0.1506, -0.301, 0.9417, -0.1506, -0.301, 0.9417, 0.0, -0.2745, 0.9616, 0.0, -0.2745, 0.9616, 0.0, -0.2745, 0.9616, 0.0, -0.2745, 0.9616])] * 3)])
me_paddle = bpy.data.meshes.new('Paddle')
me_paddle.from_pydata([(-0.03802, -1.908e-08, 0.0), (-0.02688, -0.02688, 0.0), (1.073e-08, -0.03802, 0.0), (0.02688, -0.02688, 0.0), (0.03802, 2.369e-09, 0.0), (0.02688, 0.02688, 0.0), (-1.073e-08, 0.03802, 0.0), (-0.02688, 0.02688, 0.0), (-0.03802, -1.908e-08, 0.9714), (-0.02688, -0.02688, 0.9714), (1.073e-08, -0.03802, 0.9714), (0.02688, -0.02688, 0.9714), (0.03802, 2.369e-09, 0.9714), (0.02688, 0.02688, 0.9714), (-1.073e-08, 0.03802, 0.9714), (-0.02688, 0.02688, 0.9714), (-0.05087, 0.1668, 1.149), (-0.01458, 0.1668, 1.15), (-0.03343, 0.1675, 1.476), (0.0008197, 0.05888, 1.534), (-0.03284, -0.1594, 1.15), (0.02018, 0.03082, 0.9713), (0.02016, -0.0242, 0.9714), (-0.01614, -0.02419, 0.9713), (-0.03236, 0.08586, 0.971), (0.0198, 0.05806, 1.15), (-0.01653, -0.05066, 1.15), (-0.03354, -0.1587, 1.476), (0.0007816, -0.04985, 1.534), (-0.01612, 0.03083, 0.9712), (0.01976, -0.05067, 1.15), (-0.03242, -0.07921, 0.9714), (-0.01649, 0.05807, 1.15)], [], [(1, 0, 7, 6, 5, 4, 3, 2), (9, 10, 11, 12, 13, 14, 15, 8), (3, 4, 12, 11), (1, 2, 10, 9), (6, 7, 15, 14), (4, 5, 13, 12), (2, 3, 11, 10), (0, 1, 9, 8), (7, 0, 8, 15), (5, 6, 14, 13), (16, 17, 24), (17, 16, 18), (25, 17, 18, 19), (26, 20, 27, 28), (21, 29, 24), (30, 20, 31, 22), (32, 16, 24, 29), (20, 26, 23, 31), (26, 32, 29, 23), (17, 25, 21, 24), (25, 30, 22, 21), (31, 23, 22), (22, 23, 29, 21), (16, 32, 19, 18), (32, 26, 28, 19), (20, 30, 28, 27), (30, 25, 19, 28)])
_uv = me_paddle.uv_layers.new(name='UVMap')
_uv.uv.foreach_set('vector', [0.5, 1.0, 0.8536, 0.8536, 1.0, 0.5, 0.8536, 0.1464, 0.5, 0.0, 0.1464, 0.1464, 0.0, 0.5, 0.1464, 0.8536, 0.5, 1.0, 0.8536, 0.8536, 1.0, 0.5, 0.8536, 0.1464, 0.5, 0.0, 0.1464, 0.1464, 0.0, 0.5, 0.1464, 0.8536, 0.0, 0.0, 1.0, 0.0, 1.0, 1.0, 0.0, 1.0, 0.0, 0.0, 1.0, 0.0, 1.0, 1.0, 0.0, 1.0, 0.0, 0.0, 1.0, 0.0, 1.0, 1.0, 0.0, 1.0, 0.0, 0.0, 1.0, 0.0, 1.0, 1.0, 0.0, 1.0, 0.0, 0.0, 1.0, 0.0, 1.0, 1.0, 0.0, 1.0, 0.0, 0.0, 1.0, 0.0, 1.0, 1.0, 0.0, 1.0, 0.0, 0.0, 1.0, 0.0, 1.0, 1.0, 0.0, 1.0, 0.0, 0.0, 1.0, 0.0, 1.0, 1.0, 0.0, 1.0, 0.0, 0.0, 1.0, 1.0, 1.0, 0.0, 0.0, 0.0, 1.0, 1.0, 1.0, 0.0, 0.0, 0.0, 0.0, 1.0, 1.0, 1.0, 1.0, 0.0, 0.0, 0.0, 0.0, 1.0, 1.0, 1.0, 1.0, 0.0, 0.0, 0.0, 1.0, 1.0, 1.0, 0.0, 0.0, 0.0, 0.0, 1.0, 1.0, 1.0, 1.0, 0.0, 0.0, 0.0, 0.0, 1.0, 1.0, 1.0, 1.0, 0.0, 0.0, 0.0, 0.0, 1.0, 1.0, 1.0, 1.0, 0.0, 0.0, 0.0, 0.0, 1.0, 1.0, 1.0, 1.0, 0.0, 0.0, 0.0, 0.0, 1.0, 1.0, 1.0, 1.0, 0.0, 0.0, 0.0, 0.0, 1.0, 1.0, 1.0, 1.0, 0.0, 0.0, 0.0, 1.0, 1.0, 1.0, 0.0, 0.0, 0.0, 0.0, 1.0, 1.0, 1.0, 1.0, 0.0, 0.0, 0.0, 0.0, 1.0, 1.0, 1.0, 1.0, 0.0, 0.0, 0.0, 0.0, 1.0, 1.0, 1.0, 1.0, 0.0, 0.0, 0.0, 0.0, 1.0, 1.0, 1.0, 1.0, 0.0, 0.0, 0.0, 0.0, 1.0, 1.0, 1.0, 1.0, 0.0])
me_paddle.update()
me_paddle.normals_split_custom_set([tuple(v) for v in zip(*[iter([0.0, 0.0, -1.0, 0.0, 0.0, -1.0, 0.0, 0.0, -1.0, 0.0, 0.0, -1.0, 0.0, 0.0, -1.0, 0.0, 0.0, -1.0, 0.0, 0.0, -1.0, 0.0, 0.0, -1.0, 0.0, 0.0, 1.0, 0.0, 0.0, 1.0, 0.0, 0.0, 1.0, 0.0, 0.0, 1.0, 0.0, 0.0, 1.0, 0.0, 0.0, 1.0, 0.0, 0.0, 1.0, 0.0, 0.0, 1.0, 0.9239, -0.3827, 0.0, 0.9239, -0.3827, 0.0, 0.9239, -0.3827, 0.0, 0.9239, -0.3827, 0.0, -0.3827, -0.9239, 0.0, -0.3827, -0.9239, 0.0, -0.3827, -0.9239, 0.0, -0.3827, -0.9239, 0.0, -0.3827, 0.9239, 0.0, -0.3827, 0.9239, 0.0, -0.3827, 0.9239, 0.0, -0.3827, 0.9239, 0.0, 0.9239, 0.3827, 0.0, 0.9239, 0.3827, 0.0, 0.9239, 0.3827, 0.0, 0.9239, 0.3827, 0.0, 0.3827, -0.9239, 0.0, 0.3827, -0.9239, 0.0, 0.3827, -0.9239, 0.0, 0.3827, -0.9239, 0.0, -0.9239, -0.3827, 0.0, -0.9239, -0.3827, 0.0, -0.9239, -0.3827, 0.0, -0.9239, -0.3827, 0.0, -0.9239, 0.3827, 0.0, -0.9239, 0.3827, 0.0, -0.9239, 0.3827, 0.0, -0.9239, 0.3827, 0.0, 0.3827, 0.9239, 0.0, 0.3827, 0.9239, 0.0, 0.3827, 0.9239, 0.0, 0.3827, 0.9239, 0.0, 0.003822, 0.9107, -0.4131, 0.001236, 0.9107, -0.413, 0.001236, 0.9107, -0.413, 0.0003758, 1.0, -0.002136, 0.0006497, 1.0, 0.0004862, 0.0003758, 1.0, -0.002136, 0.9485, 0.3128, 0.04988, 0.9485, 0.3128, 0.04988, 0.9485, 0.3128, 0.04988, 0.9485, 0.3128, 0.04988, -0.975, 0.221, 0.02233, -0.975, 0.221, 0.02233, -0.975, 0.221, 0.02233, -0.975, 0.221, 0.02233, 0.002164, -0.002141, -1.0, 0.002164, -0.002141, -1.0, 0.002164, -0.002141, -1.0, 0.8308, -0.5339, -0.1573, 0.8308, -0.5339, -0.1573, 0.8308, -0.5339, -0.1573, 0.8308, -0.5339, -0.1573, -0.9555, -0.2926, 0.03847, -0.9544, -0.2961, 0.03657, -0.9547, -0.295, 0.03888, -0.9547, -0.295, 0.03888, -0.9792, 0.195, 0.05593, -0.9792, 0.195, 0.05593, -0.9792, 0.195, 0.05593, -0.9792, 0.195, 0.05593, -1.0, 0.0003447, -0.002171, -1.0, -0.0003629, -0.004611, -1.0, 0.0003447, -0.002171, -1.0, 0.0003447, -0.002171, 0.8689, 0.4605, -0.1818, 0.8689, 0.4605, -0.1818, 0.8689, 0.4605, -0.1818, 0.8689, 0.4605, -0.1818, 1.0, -0.000338, 0.002169, 1.0, -0.000338, 0.002169, 1.0, -0.000338, 0.002169, 1.0, -0.000338, 0.002169, 0.002186, -0.002149, -1.0, 0.002186, -0.002149, -1.0, 0.002186, -0.002149, -1.0, 0.002174, -0.002138, -1.0, 0.002174, -0.002138, -1.0, 0.002174, -0.002138, -1.0, 0.002174, -0.002138, -1.0, -0.9553, -0.2917, 0.04755, -0.9561, -0.2888, 0.04996, -0.9561, -0.2892, 0.04741, -0.9561, -0.2892, 0.04741, -0.999, -0.002114, 0.04544, -0.999, 0.0004468, 0.04506, -0.999, 0.0004468, 0.04506, -0.999, 0.0004468, 0.04506, 0.9259, -0.3769, 0.02649, 0.9259, -0.3769, 0.02649, 0.9259, -0.3769, 0.02649, 0.9259, -0.3769, 0.02649, 0.9988, -0.0002405, 0.0494, 0.9988, -0.0002405, 0.0494, 0.9988, -0.0002405, 0.0494, 0.9988, -0.0002405, 0.0494])] * 3)])
me_paddle_001 = bpy.data.meshes.new('Paddle.001')
me_paddle_001.from_pydata([(-0.03802, -1.908e-08, 0.0), (-0.02688, -0.02688, 0.0), (1.073e-08, -0.03802, 0.0), (0.02688, -0.02688, 0.0), (0.03802, 2.369e-09, 0.0), (0.02688, 0.02688, 0.0), (-1.073e-08, 0.03802, 0.0), (-0.02688, 0.02688, 0.0), (-0.03802, -1.908e-08, 0.9714), (-0.02688, -0.02688, 0.9714), (1.073e-08, -0.03802, 0.9714), (0.02688, -0.02688, 0.9714), (0.03802, 2.369e-09, 0.9714), (0.02688, 0.02688, 0.9714), (-1.073e-08, 0.03802, 0.9714), (-0.02688, 0.02688, 0.9714), (-0.05087, 0.1668, 1.149), (-0.01458, 0.1668, 1.15), (-0.03343, 0.1675, 1.476), (0.0008197, 0.05888, 1.534), (-0.03284, -0.1594, 1.15), (0.02018, 0.03082, 0.9713), (0.02016, -0.0242, 0.9714), (-0.01614, -0.02419, 0.9713), (-0.03236, 0.08586, 0.971), (0.0198, 0.05806, 1.15), (-0.01653, -0.05066, 1.15), (-0.03354, -0.1587, 1.476), (0.0007816, -0.04985, 1.534), (-0.01612, 0.03083, 0.9712), (0.01976, -0.05067, 1.15), (-0.03242, -0.07921, 0.9714), (-0.01649, 0.05807, 1.15)], [], [(1, 0, 7, 6, 5, 4, 3, 2), (9, 10, 11, 12, 13, 14, 15, 8), (3, 4, 12, 11), (1, 2, 10, 9), (6, 7, 15, 14), (4, 5, 13, 12), (2, 3, 11, 10), (0, 1, 9, 8), (7, 0, 8, 15), (5, 6, 14, 13), (16, 17, 24), (17, 16, 18), (25, 17, 18, 19), (26, 20, 27, 28), (21, 29, 24), (30, 20, 31, 22), (32, 16, 24, 29), (20, 26, 23, 31), (26, 32, 29, 23), (17, 25, 21, 24), (25, 30, 22, 21), (31, 23, 22), (22, 23, 29, 21), (16, 32, 19, 18), (32, 26, 28, 19), (20, 30, 28, 27), (30, 25, 19, 28)])
_uv = me_paddle_001.uv_layers.new(name='UVMap')
_uv.uv.foreach_set('vector', [0.5, 1.0, 0.8536, 0.8536, 1.0, 0.5, 0.8536, 0.1464, 0.5, 0.0, 0.1464, 0.1464, 0.0, 0.5, 0.1464, 0.8536, 0.5, 1.0, 0.8536, 0.8536, 1.0, 0.5, 0.8536, 0.1464, 0.5, 0.0, 0.1464, 0.1464, 0.0, 0.5, 0.1464, 0.8536, 0.0, 0.0, 1.0, 0.0, 1.0, 1.0, 0.0, 1.0, 0.0, 0.0, 1.0, 0.0, 1.0, 1.0, 0.0, 1.0, 0.0, 0.0, 1.0, 0.0, 1.0, 1.0, 0.0, 1.0, 0.0, 0.0, 1.0, 0.0, 1.0, 1.0, 0.0, 1.0, 0.0, 0.0, 1.0, 0.0, 1.0, 1.0, 0.0, 1.0, 0.0, 0.0, 1.0, 0.0, 1.0, 1.0, 0.0, 1.0, 0.0, 0.0, 1.0, 0.0, 1.0, 1.0, 0.0, 1.0, 0.0, 0.0, 1.0, 0.0, 1.0, 1.0, 0.0, 1.0, 0.0, 0.0, 1.0, 1.0, 1.0, 0.0, 0.0, 0.0, 1.0, 1.0, 1.0, 0.0, 0.0, 0.0, 0.0, 1.0, 1.0, 1.0, 1.0, 0.0, 0.0, 0.0, 0.0, 1.0, 1.0, 1.0, 1.0, 0.0, 0.0, 0.0, 1.0, 1.0, 1.0, 0.0, 0.0, 0.0, 0.0, 1.0, 1.0, 1.0, 1.0, 0.0, 0.0, 0.0, 0.0, 1.0, 1.0, 1.0, 1.0, 0.0, 0.0, 0.0, 0.0, 1.0, 1.0, 1.0, 1.0, 0.0, 0.0, 0.0, 0.0, 1.0, 1.0, 1.0, 1.0, 0.0, 0.0, 0.0, 0.0, 1.0, 1.0, 1.0, 1.0, 0.0, 0.0, 0.0, 0.0, 1.0, 1.0, 1.0, 1.0, 0.0, 0.0, 0.0, 1.0, 1.0, 1.0, 0.0, 0.0, 0.0, 0.0, 1.0, 1.0, 1.0, 1.0, 0.0, 0.0, 0.0, 0.0, 1.0, 1.0, 1.0, 1.0, 0.0, 0.0, 0.0, 0.0, 1.0, 1.0, 1.0, 1.0, 0.0, 0.0, 0.0, 0.0, 1.0, 1.0, 1.0, 1.0, 0.0, 0.0, 0.0, 0.0, 1.0, 1.0, 1.0, 1.0, 0.0])
me_paddle_001.update()
me_paddle_001.normals_split_custom_set([tuple(v) for v in zip(*[iter([0.0, 0.0, -1.0, 0.0, 0.0, -1.0, 0.0, 0.0, -1.0, 0.0, 0.0, -1.0, 0.0, 0.0, -1.0, 0.0, 0.0, -1.0, 0.0, 0.0, -1.0, 0.0, 0.0, -1.0, 0.0, 0.0, 1.0, 0.0, 0.0, 1.0, 0.0, 0.0, 1.0, 0.0, 0.0, 1.0, 0.0, 0.0, 1.0, 0.0, 0.0, 1.0, 0.0, 0.0, 1.0, 0.0, 0.0, 1.0, 0.9239, -0.3827, 0.0, 0.9239, -0.3827, 0.0, 0.9239, -0.3827, 0.0, 0.9239, -0.3827, 0.0, -0.3827, -0.9239, 0.0, -0.3827, -0.9239, 0.0, -0.3827, -0.9239, 0.0, -0.3827, -0.9239, 0.0, -0.3827, 0.9239, 0.0, -0.3827, 0.9239, 0.0, -0.3827, 0.9239, 0.0, -0.3827, 0.9239, 0.0, 0.9239, 0.3827, 0.0, 0.9239, 0.3827, 0.0, 0.9239, 0.3827, 0.0, 0.9239, 0.3827, 0.0, 0.3827, -0.9239, 0.0, 0.3827, -0.9239, 0.0, 0.3827, -0.9239, 0.0, 0.3827, -0.9239, 0.0, -0.9239, -0.3827, 0.0, -0.9239, -0.3827, 0.0, -0.9239, -0.3827, 0.0, -0.9239, -0.3827, 0.0, -0.9239, 0.3827, 0.0, -0.9239, 0.3827, 0.0, -0.9239, 0.3827, 0.0, -0.9239, 0.3827, 0.0, 0.3827, 0.9239, 0.0, 0.3827, 0.9239, 0.0, 0.3827, 0.9239, 0.0, 0.3827, 0.9239, 0.0, 0.003822, 0.9107, -0.4131, 0.001236, 0.9107, -0.413, 0.001236, 0.9107, -0.413, 0.0003758, 1.0, -0.002136, 0.0006497, 1.0, 0.0004862, 0.0003758, 1.0, -0.002136, 0.9485, 0.3128, 0.04988, 0.9485, 0.3128, 0.04988, 0.9485, 0.3128, 0.04988, 0.9485, 0.3128, 0.04988, -0.975, 0.221, 0.02233, -0.975, 0.221, 0.02233, -0.975, 0.221, 0.02233, -0.975, 0.221, 0.02233, 0.002164, -0.002141, -1.0, 0.002164, -0.002141, -1.0, 0.002164, -0.002141, -1.0, 0.8308, -0.5339, -0.1573, 0.8308, -0.5339, -0.1573, 0.8308, -0.5339, -0.1573, 0.8308, -0.5339, -0.1573, -0.9555, -0.2926, 0.03847, -0.9544, -0.2961, 0.03657, -0.9547, -0.295, 0.03888, -0.9547, -0.295, 0.03888, -0.9792, 0.195, 0.05593, -0.9792, 0.195, 0.05593, -0.9792, 0.195, 0.05593, -0.9792, 0.195, 0.05593, -1.0, 0.0003447, -0.002171, -1.0, -0.0003629, -0.004611, -1.0, 0.0003447, -0.002171, -1.0, 0.0003447, -0.002171, 0.8689, 0.4605, -0.1818, 0.8689, 0.4605, -0.1818, 0.8689, 0.4605, -0.1818, 0.8689, 0.4605, -0.1818, 1.0, -0.000338, 0.002169, 1.0, -0.000338, 0.002169, 1.0, -0.000338, 0.002169, 1.0, -0.000338, 0.002169, 0.002186, -0.002149, -1.0, 0.002186, -0.002149, -1.0, 0.002186, -0.002149, -1.0, 0.002174, -0.002138, -1.0, 0.002174, -0.002138, -1.0, 0.002174, -0.002138, -1.0, 0.002174, -0.002138, -1.0, -0.9553, -0.2917, 0.04755, -0.9561, -0.2888, 0.04996, -0.9561, -0.2892, 0.04741, -0.9561, -0.2892, 0.04741, -0.999, -0.002114, 0.04544, -0.999, 0.0004468, 0.04506, -0.999, 0.0004468, 0.04506, -0.999, 0.0004468, 0.04506, 0.9259, -0.3769, 0.02649, 0.9259, -0.3769, 0.02649, 0.9259, -0.3769, 0.02649, 0.9259, -0.3769, 0.02649, 0.9988, -0.0002405, 0.0494, 0.9988, -0.0002405, 0.0494, 0.9988, -0.0002405, 0.0494, 0.9988, -0.0002405, 0.0494])] * 3)])

# ---- objects
ob_kayak = bpy.data.objects.new('Kayak', me_kayak)
ob_paddleright = bpy.data.objects.new('PaddleRight', me_paddle)
ob_paddleleft = bpy.data.objects.new('PaddleLeft', me_paddle_001)

# ---- transforms, parenting, visibility, modifiers, constraints
ob_kayak.location = (0.0, 0.0, 0.0)
ob_kayak.rotation_euler = (1.571, -0.0, 0.0)
ob_paddleright.location = (-3.074e-18, -0.2, 0.6742)
ob_paddleright.rotation_euler = (1.571, 2.22e-16, -2.185e-16)
ob_paddleleft.location = (-3.074e-18, 0.2, 0.6742)
ob_paddleleft.rotation_euler = (-1.571, 2.22e-16, -2.185e-16)

# ---- collection membership
col_collection.objects.link(ob_kayak)
col_collection.objects.link(ob_paddleright)
col_collection.objects.link(ob_paddleleft)

# ---- scene / render settings (as saved in the file)
scene.frame_start = 1; scene.frame_end = 250; scene.frame_set(91)
scene.render.engine = 'BLENDER_EEVEE_NEXT'
scene.cycles.sampling_pattern = 'TABULATED_SOBOL'
scene.cycles.use_light_tree = False
scene.view_settings.view_transform = 'Filmic'
bpy.context.view_layer.update()

# ---- added for rendering (the .blend has no active camera and no usable light): camera, sun
cam_auto = bpy.data.cameras.new('AutoCamera')
cam_auto.lens = 50.0
cam_auto.sensor_width = 36.0
cam_auto.clip_end = 1000.0
ob_auto_camera = bpy.data.objects.new('AutoCamera', cam_auto)
scene.collection.objects.link(ob_auto_camera)
ob_auto_camera.location = (4.92059, -5.90471, 4.35731)
ob_auto_camera.rotation_euler = (1.09748, -7.21219e-08, 0.694738)
scene.camera = ob_auto_camera
light_auto_sun = bpy.data.lights.new('AutoSun', 'SUN')
light_auto_sun.energy = 3.0
light_auto_sun.angle = 0.0523599
ob_auto_sun = bpy.data.objects.new('AutoSun', light_auto_sun)
scene.collection.objects.link(ob_auto_sun)
ob_auto_sun.rotation_euler = (0.872665, 0.174533, 0.523599)
bpy.context.view_layer.update()
